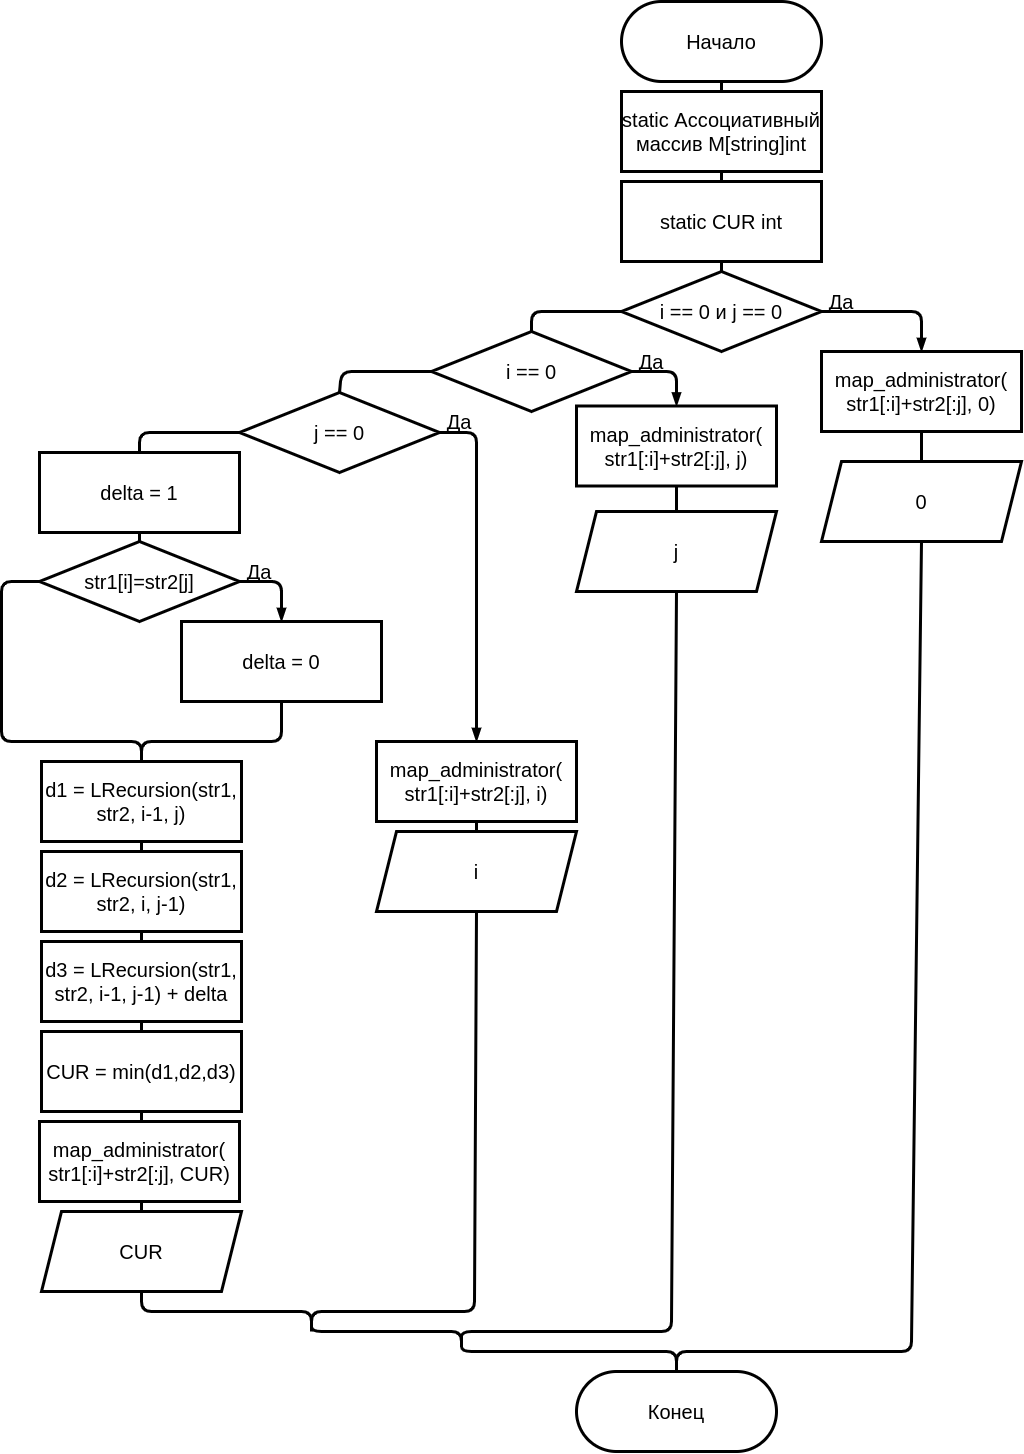

The diagram above was exported from draw.io. Its source (the exported page's mxGraphModel, read from the mxfile embedded in the PNG):
<mxGraphModel dx="3027" dy="1568" grid="1" gridSize="10" guides="1" tooltips="1" connect="1" arrows="1" fold="1" page="1" pageScale="1" pageWidth="827" pageHeight="1169" math="0" shadow="0">
  <root>
    <mxCell id="uD7J32_OHrrCGXnjwQbt-0" />
    <mxCell id="uD7J32_OHrrCGXnjwQbt-1" parent="uD7J32_OHrrCGXnjwQbt-0" />
    <mxCell id="lKVmveUCi01AeY-j1PBq-0" style="edgeStyle=none;html=1;exitX=0.5;exitY=1;exitDx=0;exitDy=0;entryX=0.5;entryY=0;entryDx=0;entryDy=0;endArrow=none;endFill=0;strokeWidth=3;" edge="1" parent="uD7J32_OHrrCGXnjwQbt-1" source="uD7J32_OHrrCGXnjwQbt-3" target="iVkYEww6VIe4dqxWnFqv-0">
      <mxGeometry relative="1" as="geometry" />
    </mxCell>
    <mxCell id="uD7J32_OHrrCGXnjwQbt-3" value="&lt;font style=&quot;font-size: 20px&quot;&gt;Начало&lt;/font&gt;" style="rounded=1;whiteSpace=wrap;html=1;strokeWidth=3;arcSize=50;" vertex="1" parent="uD7J32_OHrrCGXnjwQbt-1">
      <mxGeometry x="160" y="180" width="200" height="80" as="geometry" />
    </mxCell>
    <mxCell id="uD7J32_OHrrCGXnjwQbt-4" value="&lt;font style=&quot;font-size: 20px&quot;&gt;Конец&lt;/font&gt;" style="rounded=1;whiteSpace=wrap;html=1;strokeWidth=3;arcSize=50;" vertex="1" parent="uD7J32_OHrrCGXnjwQbt-1">
      <mxGeometry x="115" y="1550" width="200" height="80" as="geometry" />
    </mxCell>
    <mxCell id="uD7J32_OHrrCGXnjwQbt-5" style="edgeStyle=none;html=1;exitX=0;exitY=0.5;exitDx=0;exitDy=0;endArrow=none;endFill=0;strokeWidth=3;entryX=0.5;entryY=0;entryDx=0;entryDy=0;" edge="1" parent="uD7J32_OHrrCGXnjwQbt-1" source="uD7J32_OHrrCGXnjwQbt-7" target="uD7J32_OHrrCGXnjwQbt-13">
      <mxGeometry relative="1" as="geometry">
        <mxPoint x="60" y="540" as="targetPoint" />
        <mxPoint x="160" y="470" as="sourcePoint" />
        <Array as="points">
          <mxPoint x="70" y="490" />
        </Array>
      </mxGeometry>
    </mxCell>
    <mxCell id="uD7J32_OHrrCGXnjwQbt-6" style="edgeStyle=none;html=1;exitX=1;exitY=0.5;exitDx=0;exitDy=0;entryX=0.5;entryY=0;entryDx=0;entryDy=0;endArrow=blockThin;endFill=1;strokeWidth=3;" edge="1" parent="uD7J32_OHrrCGXnjwQbt-1" source="uD7J32_OHrrCGXnjwQbt-7" target="iVkYEww6VIe4dqxWnFqv-1">
      <mxGeometry relative="1" as="geometry">
        <mxPoint x="360" y="470" as="sourcePoint" />
        <mxPoint x="460" y="510" as="targetPoint" />
        <Array as="points">
          <mxPoint x="460" y="490" />
        </Array>
      </mxGeometry>
    </mxCell>
    <mxCell id="uD7J32_OHrrCGXnjwQbt-7" value="&lt;font style=&quot;font-size: 20px&quot;&gt;i == 0 и j == 0&lt;/font&gt;" style="rhombus;whiteSpace=wrap;html=1;strokeWidth=3;" vertex="1" parent="uD7J32_OHrrCGXnjwQbt-1">
      <mxGeometry x="160" y="450" width="200" height="80" as="geometry" />
    </mxCell>
    <mxCell id="uD7J32_OHrrCGXnjwQbt-8" value="&lt;font style=&quot;font-size: 20px&quot;&gt;Да&lt;/font&gt;" style="text;html=1;strokeColor=none;fillColor=none;align=center;verticalAlign=middle;whiteSpace=wrap;rounded=0;" vertex="1" parent="uD7J32_OHrrCGXnjwQbt-1">
      <mxGeometry x="360" y="470" width="40" height="20" as="geometry" />
    </mxCell>
    <mxCell id="uD7J32_OHrrCGXnjwQbt-9" style="edgeStyle=none;html=1;endArrow=none;endFill=0;strokeWidth=3;entryX=0.5;entryY=0;entryDx=0;entryDy=0;exitX=0.5;exitY=1;exitDx=0;exitDy=0;" edge="1" parent="uD7J32_OHrrCGXnjwQbt-1" target="uD7J32_OHrrCGXnjwQbt-4" source="uD7J32_OHrrCGXnjwQbt-10">
      <mxGeometry relative="1" as="geometry">
        <mxPoint x="188" y="1591" as="targetPoint" />
        <mxPoint x="480" y="730" as="sourcePoint" />
        <Array as="points">
          <mxPoint x="450" y="1530" />
          <mxPoint x="215" y="1530" />
        </Array>
      </mxGeometry>
    </mxCell>
    <mxCell id="uD7J32_OHrrCGXnjwQbt-10" value="&lt;span style=&quot;font-size: 20px&quot;&gt;0&lt;/span&gt;" style="shape=parallelogram;perimeter=parallelogramPerimeter;whiteSpace=wrap;html=1;fixedSize=1;strokeWidth=3;" vertex="1" parent="uD7J32_OHrrCGXnjwQbt-1">
      <mxGeometry x="360" y="640" width="200" height="80" as="geometry" />
    </mxCell>
    <mxCell id="uD7J32_OHrrCGXnjwQbt-11" style="edgeStyle=none;html=1;exitX=0;exitY=0.5;exitDx=0;exitDy=0;entryX=0.5;entryY=0;entryDx=0;entryDy=0;endArrow=none;endFill=0;strokeWidth=3;" edge="1" parent="uD7J32_OHrrCGXnjwQbt-1" source="uD7J32_OHrrCGXnjwQbt-13" target="uD7J32_OHrrCGXnjwQbt-18">
      <mxGeometry relative="1" as="geometry">
        <Array as="points">
          <mxPoint x="-120" y="550" />
        </Array>
      </mxGeometry>
    </mxCell>
    <mxCell id="uD7J32_OHrrCGXnjwQbt-12" style="edgeStyle=none;html=1;exitX=1;exitY=0.5;exitDx=0;exitDy=0;entryX=0.5;entryY=0;entryDx=0;entryDy=0;endArrow=blockThin;endFill=1;strokeWidth=3;" edge="1" parent="uD7J32_OHrrCGXnjwQbt-1" source="uD7J32_OHrrCGXnjwQbt-13" target="iVkYEww6VIe4dqxWnFqv-2">
      <mxGeometry relative="1" as="geometry">
        <Array as="points">
          <mxPoint x="215" y="550" />
        </Array>
      </mxGeometry>
    </mxCell>
    <mxCell id="uD7J32_OHrrCGXnjwQbt-13" value="&lt;font style=&quot;font-size: 20px&quot;&gt;i == 0&lt;/font&gt;" style="rhombus;whiteSpace=wrap;html=1;strokeWidth=3;" vertex="1" parent="uD7J32_OHrrCGXnjwQbt-1">
      <mxGeometry x="-30" y="510" width="200" height="80" as="geometry" />
    </mxCell>
    <mxCell id="uD7J32_OHrrCGXnjwQbt-14" style="edgeStyle=none;html=1;exitX=0.5;exitY=1;exitDx=0;exitDy=0;endArrow=none;endFill=0;strokeWidth=3;" edge="1" parent="uD7J32_OHrrCGXnjwQbt-1" source="uD7J32_OHrrCGXnjwQbt-15">
      <mxGeometry relative="1" as="geometry">
        <mxPoint y="1520" as="targetPoint" />
        <mxPoint x="212.99999999999977" y="632" as="sourcePoint" />
        <Array as="points">
          <mxPoint x="210" y="1510" />
          <mxPoint y="1510" />
        </Array>
      </mxGeometry>
    </mxCell>
    <mxCell id="uD7J32_OHrrCGXnjwQbt-15" value="&lt;span style=&quot;font-size: 20px&quot;&gt;j&lt;/span&gt;" style="shape=parallelogram;perimeter=parallelogramPerimeter;whiteSpace=wrap;html=1;fixedSize=1;strokeWidth=3;" vertex="1" parent="uD7J32_OHrrCGXnjwQbt-1">
      <mxGeometry x="115" y="690" width="200" height="80" as="geometry" />
    </mxCell>
    <mxCell id="uD7J32_OHrrCGXnjwQbt-16" style="edgeStyle=none;html=1;exitX=0;exitY=0.5;exitDx=0;exitDy=0;entryX=0.5;entryY=0;entryDx=0;entryDy=0;endArrow=none;endFill=0;strokeWidth=3;" edge="1" parent="uD7J32_OHrrCGXnjwQbt-1" source="uD7J32_OHrrCGXnjwQbt-18" target="uD7J32_OHrrCGXnjwQbt-25">
      <mxGeometry relative="1" as="geometry">
        <Array as="points">
          <mxPoint x="-322" y="611" />
        </Array>
      </mxGeometry>
    </mxCell>
    <mxCell id="-bFLqTqOLiDlYeIn7u4s-2" style="edgeStyle=none;html=1;exitX=1;exitY=0.5;exitDx=0;exitDy=0;entryX=0.5;entryY=0;entryDx=0;entryDy=0;endArrow=blockThin;endFill=1;strokeWidth=3;" edge="1" parent="uD7J32_OHrrCGXnjwQbt-1" source="uD7J32_OHrrCGXnjwQbt-18" target="iVkYEww6VIe4dqxWnFqv-3">
      <mxGeometry relative="1" as="geometry">
        <Array as="points">
          <mxPoint x="15" y="611" />
        </Array>
      </mxGeometry>
    </mxCell>
    <mxCell id="uD7J32_OHrrCGXnjwQbt-18" value="&lt;font style=&quot;font-size: 20px&quot;&gt;j == 0&lt;/font&gt;" style="rhombus;whiteSpace=wrap;html=1;strokeWidth=3;" vertex="1" parent="uD7J32_OHrrCGXnjwQbt-1">
      <mxGeometry x="-222" y="571" width="200" height="80" as="geometry" />
    </mxCell>
    <mxCell id="uD7J32_OHrrCGXnjwQbt-19" style="edgeStyle=none;html=1;exitX=0.5;exitY=1;exitDx=0;exitDy=0;endArrow=none;endFill=0;strokeWidth=3;" edge="1" parent="uD7J32_OHrrCGXnjwQbt-1" source="uD7J32_OHrrCGXnjwQbt-20">
      <mxGeometry relative="1" as="geometry">
        <mxPoint x="-150" y="1510" as="targetPoint" />
        <Array as="points">
          <mxPoint x="13" y="1490" />
          <mxPoint x="-150" y="1490" />
        </Array>
      </mxGeometry>
    </mxCell>
    <mxCell id="uD7J32_OHrrCGXnjwQbt-20" value="&lt;span style=&quot;font-size: 20px&quot;&gt;i&lt;/span&gt;" style="shape=parallelogram;perimeter=parallelogramPerimeter;whiteSpace=wrap;html=1;fixedSize=1;strokeWidth=3;" vertex="1" parent="uD7J32_OHrrCGXnjwQbt-1">
      <mxGeometry x="-85" y="1010" width="200" height="80" as="geometry" />
    </mxCell>
    <mxCell id="uD7J32_OHrrCGXnjwQbt-21" style="edgeStyle=none;html=1;exitX=1;exitY=0.5;exitDx=0;exitDy=0;entryX=0.5;entryY=0;entryDx=0;entryDy=0;endArrow=blockThin;endFill=1;strokeWidth=3;" edge="1" parent="uD7J32_OHrrCGXnjwQbt-1" source="uD7J32_OHrrCGXnjwQbt-23" target="uD7J32_OHrrCGXnjwQbt-27">
      <mxGeometry relative="1" as="geometry">
        <Array as="points">
          <mxPoint x="-180" y="760" />
        </Array>
      </mxGeometry>
    </mxCell>
    <mxCell id="uD7J32_OHrrCGXnjwQbt-22" style="edgeStyle=none;html=1;exitX=0;exitY=0.5;exitDx=0;exitDy=0;endArrow=none;endFill=0;strokeWidth=3;entryX=0.5;entryY=0;entryDx=0;entryDy=0;" edge="1" parent="uD7J32_OHrrCGXnjwQbt-1" source="uD7J32_OHrrCGXnjwQbt-23" target="uD7J32_OHrrCGXnjwQbt-29">
      <mxGeometry relative="1" as="geometry">
        <mxPoint x="-460" y="880" as="targetPoint" />
        <Array as="points">
          <mxPoint x="-460" y="760" />
          <mxPoint x="-460" y="920" />
          <mxPoint x="-320" y="920" />
          <mxPoint x="-320" y="940" />
        </Array>
      </mxGeometry>
    </mxCell>
    <mxCell id="uD7J32_OHrrCGXnjwQbt-23" value="&lt;span style=&quot;font-size: 20px&quot;&gt;str1[i]=str2[j]&lt;/span&gt;" style="rhombus;whiteSpace=wrap;html=1;strokeWidth=3;" vertex="1" parent="uD7J32_OHrrCGXnjwQbt-1">
      <mxGeometry x="-422" y="720" width="200" height="80" as="geometry" />
    </mxCell>
    <mxCell id="uD7J32_OHrrCGXnjwQbt-24" style="edgeStyle=none;html=1;exitX=0.5;exitY=1;exitDx=0;exitDy=0;entryX=0.5;entryY=0;entryDx=0;entryDy=0;endArrow=none;endFill=0;strokeWidth=3;" edge="1" parent="uD7J32_OHrrCGXnjwQbt-1" source="uD7J32_OHrrCGXnjwQbt-25" target="uD7J32_OHrrCGXnjwQbt-23">
      <mxGeometry relative="1" as="geometry" />
    </mxCell>
    <mxCell id="uD7J32_OHrrCGXnjwQbt-25" value="&lt;font style=&quot;font-size: 20px&quot;&gt;delta = 1&lt;/font&gt;" style="rounded=0;whiteSpace=wrap;html=1;strokeWidth=3;" vertex="1" parent="uD7J32_OHrrCGXnjwQbt-1">
      <mxGeometry x="-422" y="631" width="200" height="80" as="geometry" />
    </mxCell>
    <mxCell id="uD7J32_OHrrCGXnjwQbt-26" style="edgeStyle=none;html=1;exitX=0.5;exitY=1;exitDx=0;exitDy=0;endArrow=none;endFill=0;strokeWidth=3;entryX=0.5;entryY=0;entryDx=0;entryDy=0;" edge="1" parent="uD7J32_OHrrCGXnjwQbt-1" source="uD7J32_OHrrCGXnjwQbt-27" target="uD7J32_OHrrCGXnjwQbt-29">
      <mxGeometry relative="1" as="geometry">
        <mxPoint x="-179.71428571428555" y="919.9999999999998" as="targetPoint" />
        <Array as="points">
          <mxPoint x="-180" y="920" />
          <mxPoint x="-320" y="920" />
        </Array>
      </mxGeometry>
    </mxCell>
    <mxCell id="uD7J32_OHrrCGXnjwQbt-27" value="&lt;font style=&quot;font-size: 20px&quot;&gt;delta = 0&lt;/font&gt;" style="rounded=0;whiteSpace=wrap;html=1;strokeWidth=3;" vertex="1" parent="uD7J32_OHrrCGXnjwQbt-1">
      <mxGeometry x="-280" y="800" width="200" height="80" as="geometry" />
    </mxCell>
    <mxCell id="uD7J32_OHrrCGXnjwQbt-28" style="edgeStyle=none;html=1;exitX=0.5;exitY=1;exitDx=0;exitDy=0;entryX=0.5;entryY=0;entryDx=0;entryDy=0;endArrow=none;endFill=0;strokeWidth=3;" edge="1" parent="uD7J32_OHrrCGXnjwQbt-1" source="uD7J32_OHrrCGXnjwQbt-29" target="uD7J32_OHrrCGXnjwQbt-31">
      <mxGeometry relative="1" as="geometry" />
    </mxCell>
    <mxCell id="uD7J32_OHrrCGXnjwQbt-29" value="&lt;font style=&quot;font-size: 20px&quot;&gt;d1 = LRecursion(str1, str2, i-1, j)&lt;/font&gt;" style="rounded=0;whiteSpace=wrap;html=1;strokeWidth=3;" vertex="1" parent="uD7J32_OHrrCGXnjwQbt-1">
      <mxGeometry x="-420" y="940" width="200" height="80" as="geometry" />
    </mxCell>
    <mxCell id="uD7J32_OHrrCGXnjwQbt-30" style="edgeStyle=none;html=1;exitX=0.5;exitY=1;exitDx=0;exitDy=0;entryX=0.5;entryY=0;entryDx=0;entryDy=0;endArrow=none;endFill=0;strokeWidth=3;" edge="1" parent="uD7J32_OHrrCGXnjwQbt-1" source="uD7J32_OHrrCGXnjwQbt-31" target="uD7J32_OHrrCGXnjwQbt-33">
      <mxGeometry relative="1" as="geometry" />
    </mxCell>
    <mxCell id="uD7J32_OHrrCGXnjwQbt-31" value="&lt;font style=&quot;font-size: 20px&quot;&gt;d2 = LRecursion(str1, str2, i, j-1)&lt;/font&gt;" style="rounded=0;whiteSpace=wrap;html=1;strokeWidth=3;" vertex="1" parent="uD7J32_OHrrCGXnjwQbt-1">
      <mxGeometry x="-420" y="1030" width="200" height="80" as="geometry" />
    </mxCell>
    <mxCell id="uD7J32_OHrrCGXnjwQbt-32" style="edgeStyle=none;html=1;exitX=0.5;exitY=1;exitDx=0;exitDy=0;entryX=0.5;entryY=0;entryDx=0;entryDy=0;endArrow=none;endFill=0;strokeWidth=3;" edge="1" parent="uD7J32_OHrrCGXnjwQbt-1" source="uD7J32_OHrrCGXnjwQbt-33" target="uD7J32_OHrrCGXnjwQbt-35">
      <mxGeometry relative="1" as="geometry" />
    </mxCell>
    <mxCell id="uD7J32_OHrrCGXnjwQbt-33" value="&lt;font style=&quot;font-size: 20px&quot;&gt;d3 = LRecursion(str1, str2, i-1, j-1) + delta&lt;/font&gt;" style="rounded=0;whiteSpace=wrap;html=1;strokeWidth=3;" vertex="1" parent="uD7J32_OHrrCGXnjwQbt-1">
      <mxGeometry x="-420" y="1120" width="200" height="80" as="geometry" />
    </mxCell>
    <mxCell id="uD7J32_OHrrCGXnjwQbt-34" style="edgeStyle=none;html=1;exitX=0.5;exitY=1;exitDx=0;exitDy=0;endArrow=none;endFill=0;strokeWidth=3;" edge="1" parent="uD7J32_OHrrCGXnjwQbt-1" source="uD7J32_OHrrCGXnjwQbt-35" target="uD7J32_OHrrCGXnjwQbt-37">
      <mxGeometry relative="1" as="geometry" />
    </mxCell>
    <mxCell id="uD7J32_OHrrCGXnjwQbt-35" value="&lt;font style=&quot;font-size: 20px&quot;&gt;CUR = min(d1,d2,d3)&lt;/font&gt;" style="rounded=0;whiteSpace=wrap;html=1;strokeWidth=3;" vertex="1" parent="uD7J32_OHrrCGXnjwQbt-1">
      <mxGeometry x="-420" y="1210" width="200" height="80" as="geometry" />
    </mxCell>
    <mxCell id="uD7J32_OHrrCGXnjwQbt-36" style="edgeStyle=none;html=1;exitX=0.5;exitY=1;exitDx=0;exitDy=0;endArrow=none;endFill=0;strokeWidth=3;entryX=0.5;entryY=0;entryDx=0;entryDy=0;" edge="1" parent="uD7J32_OHrrCGXnjwQbt-1" source="uD7J32_OHrrCGXnjwQbt-37" target="uD7J32_OHrrCGXnjwQbt-4">
      <mxGeometry relative="1" as="geometry">
        <mxPoint x="220" y="1750" as="targetPoint" />
        <Array as="points">
          <mxPoint x="-320" y="1490" />
          <mxPoint x="-150" y="1490" />
          <mxPoint x="-150" y="1510" />
          <mxPoint y="1510" />
          <mxPoint y="1530" />
          <mxPoint x="215" y="1530" />
        </Array>
      </mxGeometry>
    </mxCell>
    <mxCell id="uD7J32_OHrrCGXnjwQbt-37" value="&lt;span style=&quot;font-size: 20px&quot;&gt;CUR&lt;/span&gt;" style="shape=parallelogram;perimeter=parallelogramPerimeter;whiteSpace=wrap;html=1;fixedSize=1;strokeWidth=3;" vertex="1" parent="uD7J32_OHrrCGXnjwQbt-1">
      <mxGeometry x="-420" y="1390" width="200" height="80" as="geometry" />
    </mxCell>
    <mxCell id="uD7J32_OHrrCGXnjwQbt-38" value="&lt;font style=&quot;font-size: 20px&quot;&gt;Да&lt;/font&gt;" style="text;html=1;strokeColor=none;fillColor=none;align=center;verticalAlign=middle;whiteSpace=wrap;rounded=0;" vertex="1" parent="uD7J32_OHrrCGXnjwQbt-1">
      <mxGeometry x="170" y="530" width="40" height="20" as="geometry" />
    </mxCell>
    <mxCell id="uD7J32_OHrrCGXnjwQbt-39" value="&lt;font style=&quot;font-size: 20px&quot;&gt;Да&lt;/font&gt;" style="text;html=1;strokeColor=none;fillColor=none;align=center;verticalAlign=middle;whiteSpace=wrap;rounded=0;" vertex="1" parent="uD7J32_OHrrCGXnjwQbt-1">
      <mxGeometry x="-22" y="590" width="40" height="20" as="geometry" />
    </mxCell>
    <mxCell id="lKVmveUCi01AeY-j1PBq-1" style="edgeStyle=none;html=1;exitX=0.5;exitY=1;exitDx=0;exitDy=0;entryX=0.5;entryY=0;entryDx=0;entryDy=0;endArrow=none;endFill=0;strokeWidth=3;" edge="1" parent="uD7J32_OHrrCGXnjwQbt-1" source="iVkYEww6VIe4dqxWnFqv-0" target="NXo67V9uOVBal2KDWt28-0">
      <mxGeometry relative="1" as="geometry" />
    </mxCell>
    <mxCell id="iVkYEww6VIe4dqxWnFqv-0" value="&lt;span style=&quot;font-size: 20px&quot;&gt;static Ассоциативный массив M[string]int&lt;/span&gt;" style="rounded=0;whiteSpace=wrap;html=1;strokeWidth=3;" vertex="1" parent="uD7J32_OHrrCGXnjwQbt-1">
      <mxGeometry x="160" y="270" width="200" height="80" as="geometry" />
    </mxCell>
    <mxCell id="-bFLqTqOLiDlYeIn7u4s-5" style="edgeStyle=none;html=1;exitX=0.5;exitY=1;exitDx=0;exitDy=0;entryX=0.5;entryY=0;entryDx=0;entryDy=0;endArrow=none;endFill=0;strokeWidth=3;" edge="1" parent="uD7J32_OHrrCGXnjwQbt-1" source="iVkYEww6VIe4dqxWnFqv-1" target="uD7J32_OHrrCGXnjwQbt-10">
      <mxGeometry relative="1" as="geometry" />
    </mxCell>
    <mxCell id="iVkYEww6VIe4dqxWnFqv-1" value="&lt;font style=&quot;font-size: 20px&quot;&gt;map_administrator( str1[:i]+str2[:j], 0)&lt;/font&gt;" style="rounded=0;whiteSpace=wrap;html=1;strokeWidth=3;" vertex="1" parent="uD7J32_OHrrCGXnjwQbt-1">
      <mxGeometry x="360" y="530" width="200" height="80" as="geometry" />
    </mxCell>
    <mxCell id="-bFLqTqOLiDlYeIn7u4s-0" style="edgeStyle=none;html=1;exitX=0.5;exitY=1;exitDx=0;exitDy=0;entryX=0.5;entryY=0;entryDx=0;entryDy=0;endArrow=none;endFill=0;strokeWidth=3;" edge="1" parent="uD7J32_OHrrCGXnjwQbt-1" source="iVkYEww6VIe4dqxWnFqv-2" target="uD7J32_OHrrCGXnjwQbt-15">
      <mxGeometry relative="1" as="geometry" />
    </mxCell>
    <mxCell id="iVkYEww6VIe4dqxWnFqv-2" value="&lt;font style=&quot;font-size: 20px&quot;&gt;map_administrator( str1[:i]+str2[:j], j)&lt;/font&gt;" style="rounded=0;whiteSpace=wrap;html=1;strokeWidth=3;" vertex="1" parent="uD7J32_OHrrCGXnjwQbt-1">
      <mxGeometry x="115" y="584.5" width="200" height="80" as="geometry" />
    </mxCell>
    <mxCell id="iVkYEww6VIe4dqxWnFqv-4" value="&lt;font style=&quot;font-size: 20px&quot;&gt;map_administrator( str1[:i]+str2[:j], CUR)&lt;/font&gt;" style="rounded=0;whiteSpace=wrap;html=1;strokeWidth=3;" vertex="1" parent="uD7J32_OHrrCGXnjwQbt-1">
      <mxGeometry x="-422" y="1300" width="200" height="80" as="geometry" />
    </mxCell>
    <mxCell id="lKVmveUCi01AeY-j1PBq-2" style="edgeStyle=none;html=1;exitX=0.5;exitY=1;exitDx=0;exitDy=0;entryX=0.5;entryY=0;entryDx=0;entryDy=0;endArrow=none;endFill=0;strokeWidth=3;" edge="1" parent="uD7J32_OHrrCGXnjwQbt-1" source="NXo67V9uOVBal2KDWt28-0" target="uD7J32_OHrrCGXnjwQbt-7">
      <mxGeometry relative="1" as="geometry" />
    </mxCell>
    <mxCell id="NXo67V9uOVBal2KDWt28-0" value="&lt;span style=&quot;font-size: 20px&quot;&gt;static CUR int&lt;/span&gt;" style="rounded=0;whiteSpace=wrap;html=1;strokeWidth=3;" vertex="1" parent="uD7J32_OHrrCGXnjwQbt-1">
      <mxGeometry x="160" y="360" width="200" height="80" as="geometry" />
    </mxCell>
    <mxCell id="-bFLqTqOLiDlYeIn7u4s-3" style="edgeStyle=none;html=1;exitX=0.5;exitY=1;exitDx=0;exitDy=0;entryX=0.5;entryY=0;entryDx=0;entryDy=0;endArrow=none;endFill=0;strokeWidth=3;" edge="1" parent="uD7J32_OHrrCGXnjwQbt-1" source="iVkYEww6VIe4dqxWnFqv-3" target="uD7J32_OHrrCGXnjwQbt-20">
      <mxGeometry relative="1" as="geometry" />
    </mxCell>
    <mxCell id="iVkYEww6VIe4dqxWnFqv-3" value="&lt;font style=&quot;font-size: 20px&quot;&gt;map_administrator( str1[:i]+str2[:j], i)&lt;/font&gt;" style="rounded=0;whiteSpace=wrap;html=1;strokeWidth=3;" vertex="1" parent="uD7J32_OHrrCGXnjwQbt-1">
      <mxGeometry x="-85" y="920" width="200" height="80" as="geometry" />
    </mxCell>
    <mxCell id="L7UAlD9kkIePF1VZ586E-0" value="&lt;font style=&quot;font-size: 20px&quot;&gt;Да&lt;/font&gt;" style="text;html=1;strokeColor=none;fillColor=none;align=center;verticalAlign=middle;whiteSpace=wrap;rounded=0;" vertex="1" parent="uD7J32_OHrrCGXnjwQbt-1">
      <mxGeometry x="-222" y="740" width="40" height="20" as="geometry" />
    </mxCell>
  </root>
</mxGraphModel>